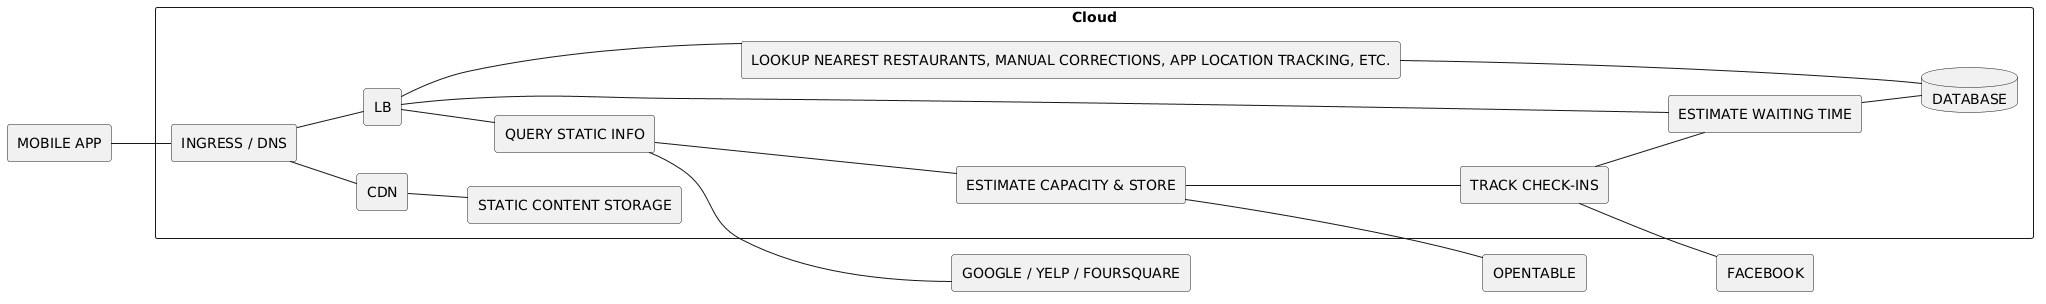

The diagram above was rendered by PlantUML. Its source (embedded in the PNG):
@startuml revised-automated
left to right direction

rectangle "MOBILE APP" as APP

rectangle "Cloud" as CLOUD {
    rectangle "INGRESS / DNS" as INGRESS
    rectangle "STATIC CONTENT STORAGE" as STATIC
    rectangle "CDN" as CDN
    rectangle "LB" as LB
    database "DATABASE" as DB
    rectangle "QUERY STATIC INFO" as QUERY
    rectangle "ESTIMATE CAPACITY & STORE" as CAPACITY
    rectangle "TRACK CHECK-INS" as CHECKINS
    rectangle "ESTIMATE WAITING TIME" as WAITING
    rectangle "LOOKUP NEAREST RESTAURANTS, MANUAL CORRECTIONS, APP LOCATION TRACKING, ETC." as LOOKUP

    INGRESS -- LB
    LB -- QUERY
    LB -- WAITING
    LB -- LOOKUP
    QUERY -- CAPACITY
    CAPACITY -- CHECKINS
    CHECKINS -- WAITING
    WAITING -- DB
    LOOKUP -- DB
    INGRESS -- CDN
    CDN -- STATIC
}

rectangle "GOOGLE / YELP / FOURSQUARE" as GYF
rectangle "OPENTABLE" as OPENTABLE
rectangle "FACEBOOK" as FACEBOOK

APP -- INGRESS
QUERY -- GYF
CAPACITY -- OPENTABLE
CHECKINS -- FACEBOOK

@enduml